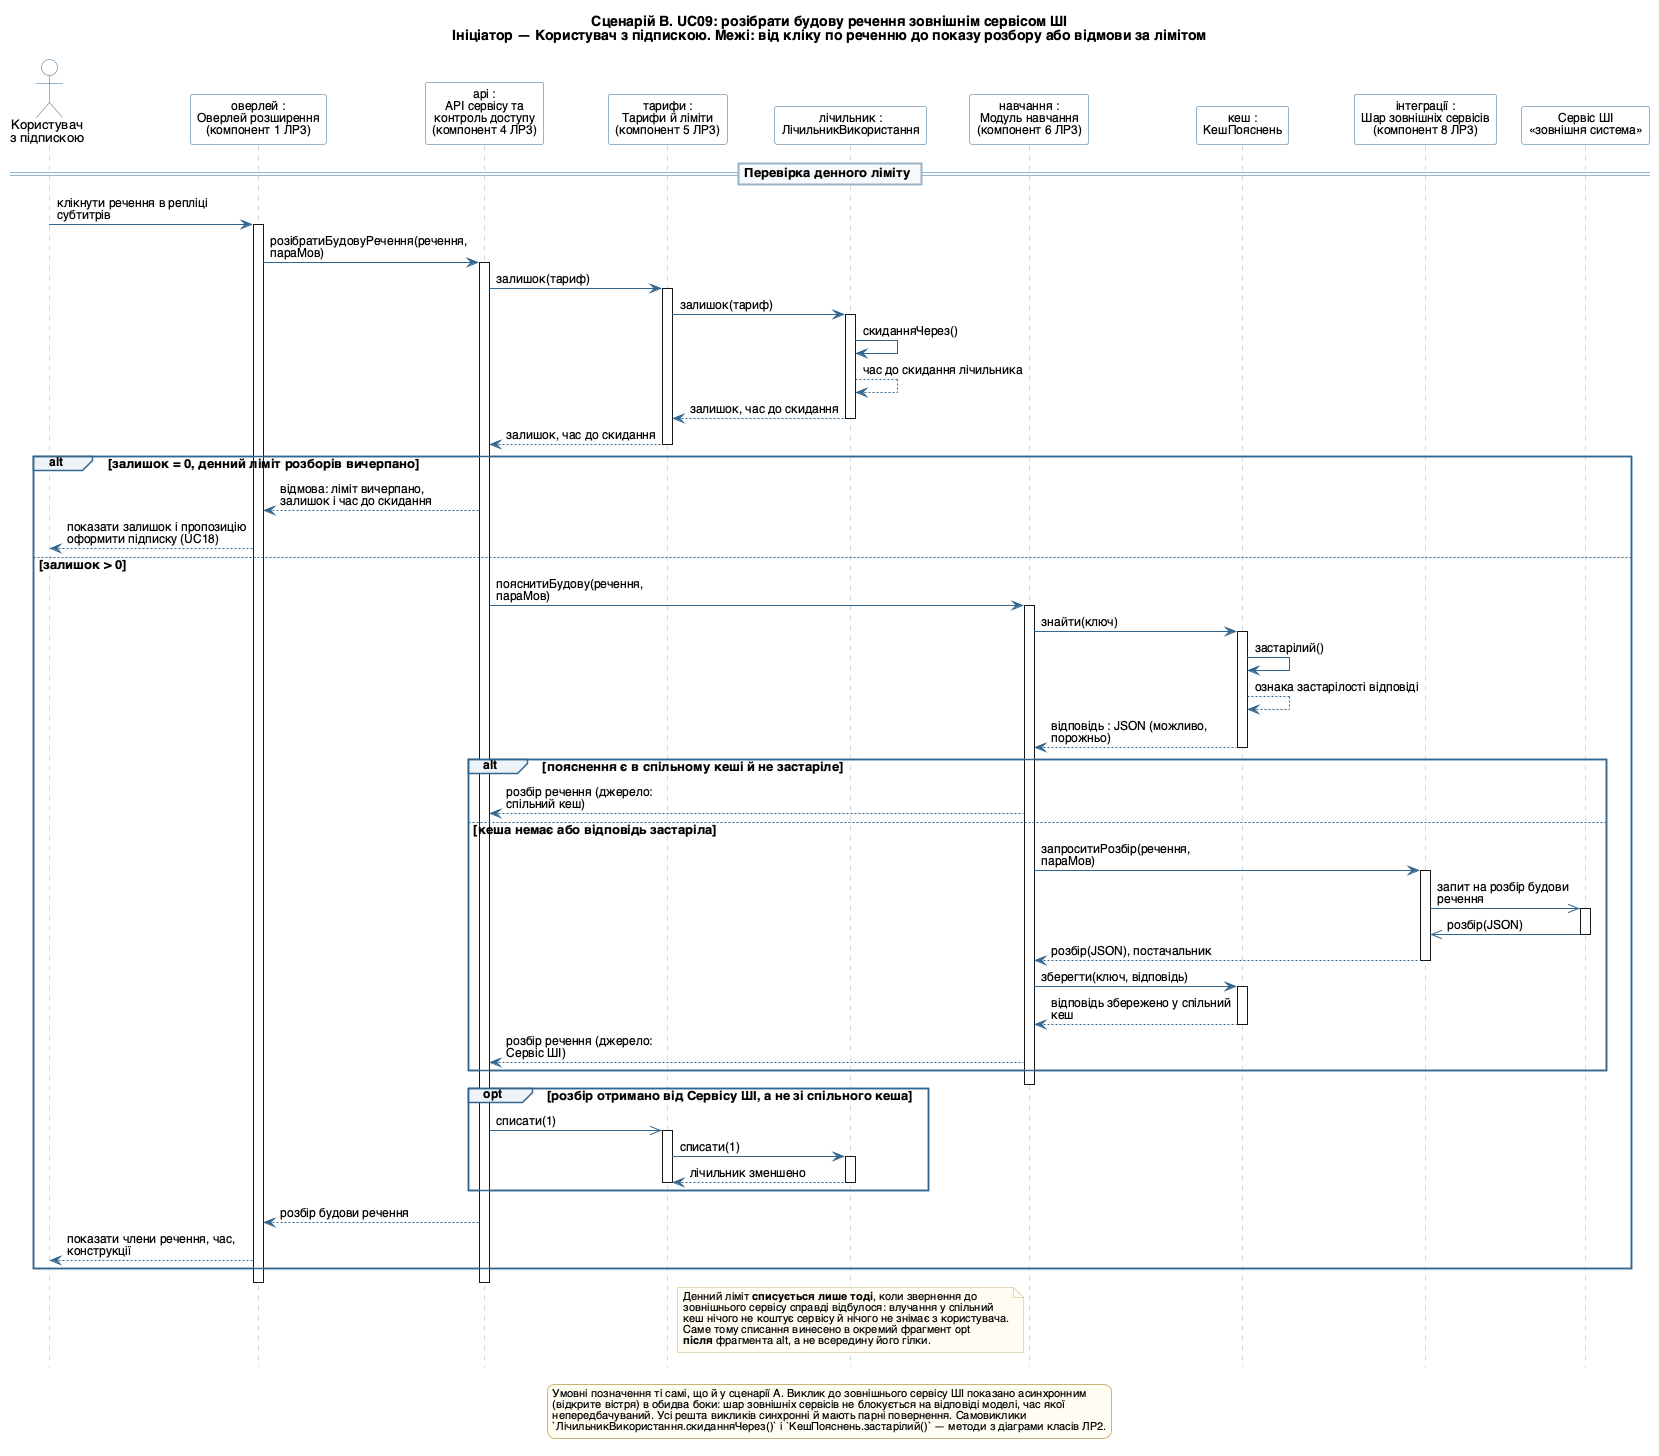

The diagram above was rendered by PlantUML. Its source (embedded in the PNG):
@startuml
' =====================================================================
' Лабораторна робота №6. Діаграма послідовності. СЦЕНАРІЙ В
' UC09 «Розібрати будову речення» (ЛР1) — пояснення граматики
' зовнішнім сервісом ШІ з перевіркою денного ліміту безкоштовного
' тарифу й кешуванням відповіді у спільному довіднику.
' Камінський Олексій Дмитрович, група ВТ-23-2
' =====================================================================

skinparam defaultFontName "Helvetica"
skinparam defaultFontSize 13
skinparam shadowing false
skinparam ArrowFontSize 12
skinparam maxMessageSize 180
skinparam LifelineStrategy solid
skinparam sequence {
  ParticipantBackgroundColor #FEFEFE
  ParticipantBorderColor #33668E
  ParticipantFontSize 12
  ActorBackgroundColor #FEFEFE
  ActorBorderColor #33668E
  ArrowColor #33668E
  LifeLineBorderColor #9AB3C6
  GroupBackgroundColor #EDF3F8
  GroupBorderColor #33668E
  GroupHeaderFontSize 12
  DividerBackgroundColor #F7FAFC
  DividerBorderColor #9AB3C6
}
skinparam note {
  BackgroundColor #FFFDF2
  BorderColor #C9B47A
  FontSize 11
}
skinparam legend {
  BackgroundColor #FFFDF2
  BorderColor #C9B47A
  FontSize 11
}

' Нижні рамки учасників прибрано — так само, як в інших діаграмах комплекту.
hide footbox

title Сценарій В. UC09: розібрати будову речення зовнішнім сервісом ШІ\nІніціатор — Користувач з підпискою. Межі: від кліку по реченню до показу розбору або відмови за лімітом

actor "Користувач\nз підпискою" as U
participant "оверлей :\nОверлей розширення\n(компонент 1 ЛР3)" as OV
participant "api :\nAPI сервісу та\nконтроль доступу\n(компонент 4 ЛР3)" as API
participant "тарифи :\nТарифи й ліміти\n(компонент 5 ЛР3)" as PLN
participant "лічильник :\nЛічильникВикористання" as LIM
participant "навчання :\nМодуль навчання\n(компонент 6 ЛР3)" as LRN
participant "кеш :\nКешПояснень" as CEX
participant "інтеграції :\nШар зовнішніх сервісів\n(компонент 8 ЛР3)" as EXT
participant "Сервіс ШІ\n<<зовнішня система>>" as AI

== Перевірка денного ліміту ==

U -> OV : клікнути речення в репліці субтитрів
activate OV
OV -> API : розібратиБудовуРечення(речення, параМов)
activate API
API -> PLN : залишок(тариф)
activate PLN
PLN -> LIM : залишок(тариф)
activate LIM
LIM -> LIM : скиданняЧерез()
LIM --> LIM : час до скидання лічильника
LIM --> PLN : залишок, час до скидання
deactivate LIM
PLN --> API : залишок, час до скидання
deactivate PLN

alt залишок = 0, денний ліміт розборів вичерпано
  API --> OV : відмова: ліміт вичерпано, залишок і час до скидання
  OV --> U : показати залишок і пропозицію оформити підписку (UC18)

else залишок > 0
  API -> LRN : пояснитиБудову(речення, параМов)
  activate LRN
  LRN -> CEX : знайти(ключ)
  activate CEX
  CEX -> CEX : застарілий()
  CEX --> CEX : ознака застарілості відповіді
  CEX --> LRN : відповідь : JSON (можливо, порожньо)
  deactivate CEX

  alt пояснення є в спільному кеші й не застаріле
    LRN --> API : розбір речення (джерело: спільний кеш)
  else кеша немає або відповідь застаріла
    LRN -> EXT : запроситиРозбір(речення, параМов)
    activate EXT
    EXT ->> AI : запит на розбір будови речення
    activate AI
    AI ->> EXT : розбір(JSON)
    deactivate AI
    EXT --> LRN : розбір(JSON), постачальник
    deactivate EXT
    LRN -> CEX : зберегти(ключ, відповідь)
    activate CEX
    CEX --> LRN : відповідь збережено у спільний кеш
    deactivate CEX
    LRN --> API : розбір речення (джерело: Сервіс ШІ)
  end
  deactivate LRN

  opt розбір отримано від Сервісу ШІ, а не зі спільного кеша
    API ->> PLN : списати(1)
    activate PLN
    PLN -> LIM : списати(1)
    activate LIM
    LIM --> PLN : лічильник зменшено
    deactivate LIM
    deactivate PLN
  end

  API --> OV : розбір будови речення
  OV --> U : показати члени речення, час, конструкції
end
deactivate API
deactivate OV

note over LIM #FFFDF2
  Денний ліміт **списується лише тоді**, коли звернення до
  зовнішнього сервісу справді відбулося: влучання у спільний
  кеш нічого не коштує сервісу й нічого не знімає з користувача.
  Саме тому списання винесено в окремий фрагмент opt
  **після** фрагмента alt, а не всередину його гілки.
end note

legend bottom
Умовні позначення ті самі, що й у сценарії А. Виклик до зовнішнього сервісу ШІ показано асинхронним
(відкрите вістря) в обидва боки: шар зовнішніх сервісів не блокується на відповіді моделі, час якої
непередбачуваний. Усі решта викликів синхронні й мають парні повернення. Самовиклики
`ЛічильникВикористання.скиданняЧерез()` і `КешПояснень.застарілий()` — методи з діаграми класів ЛР2.
end legend

@enduml